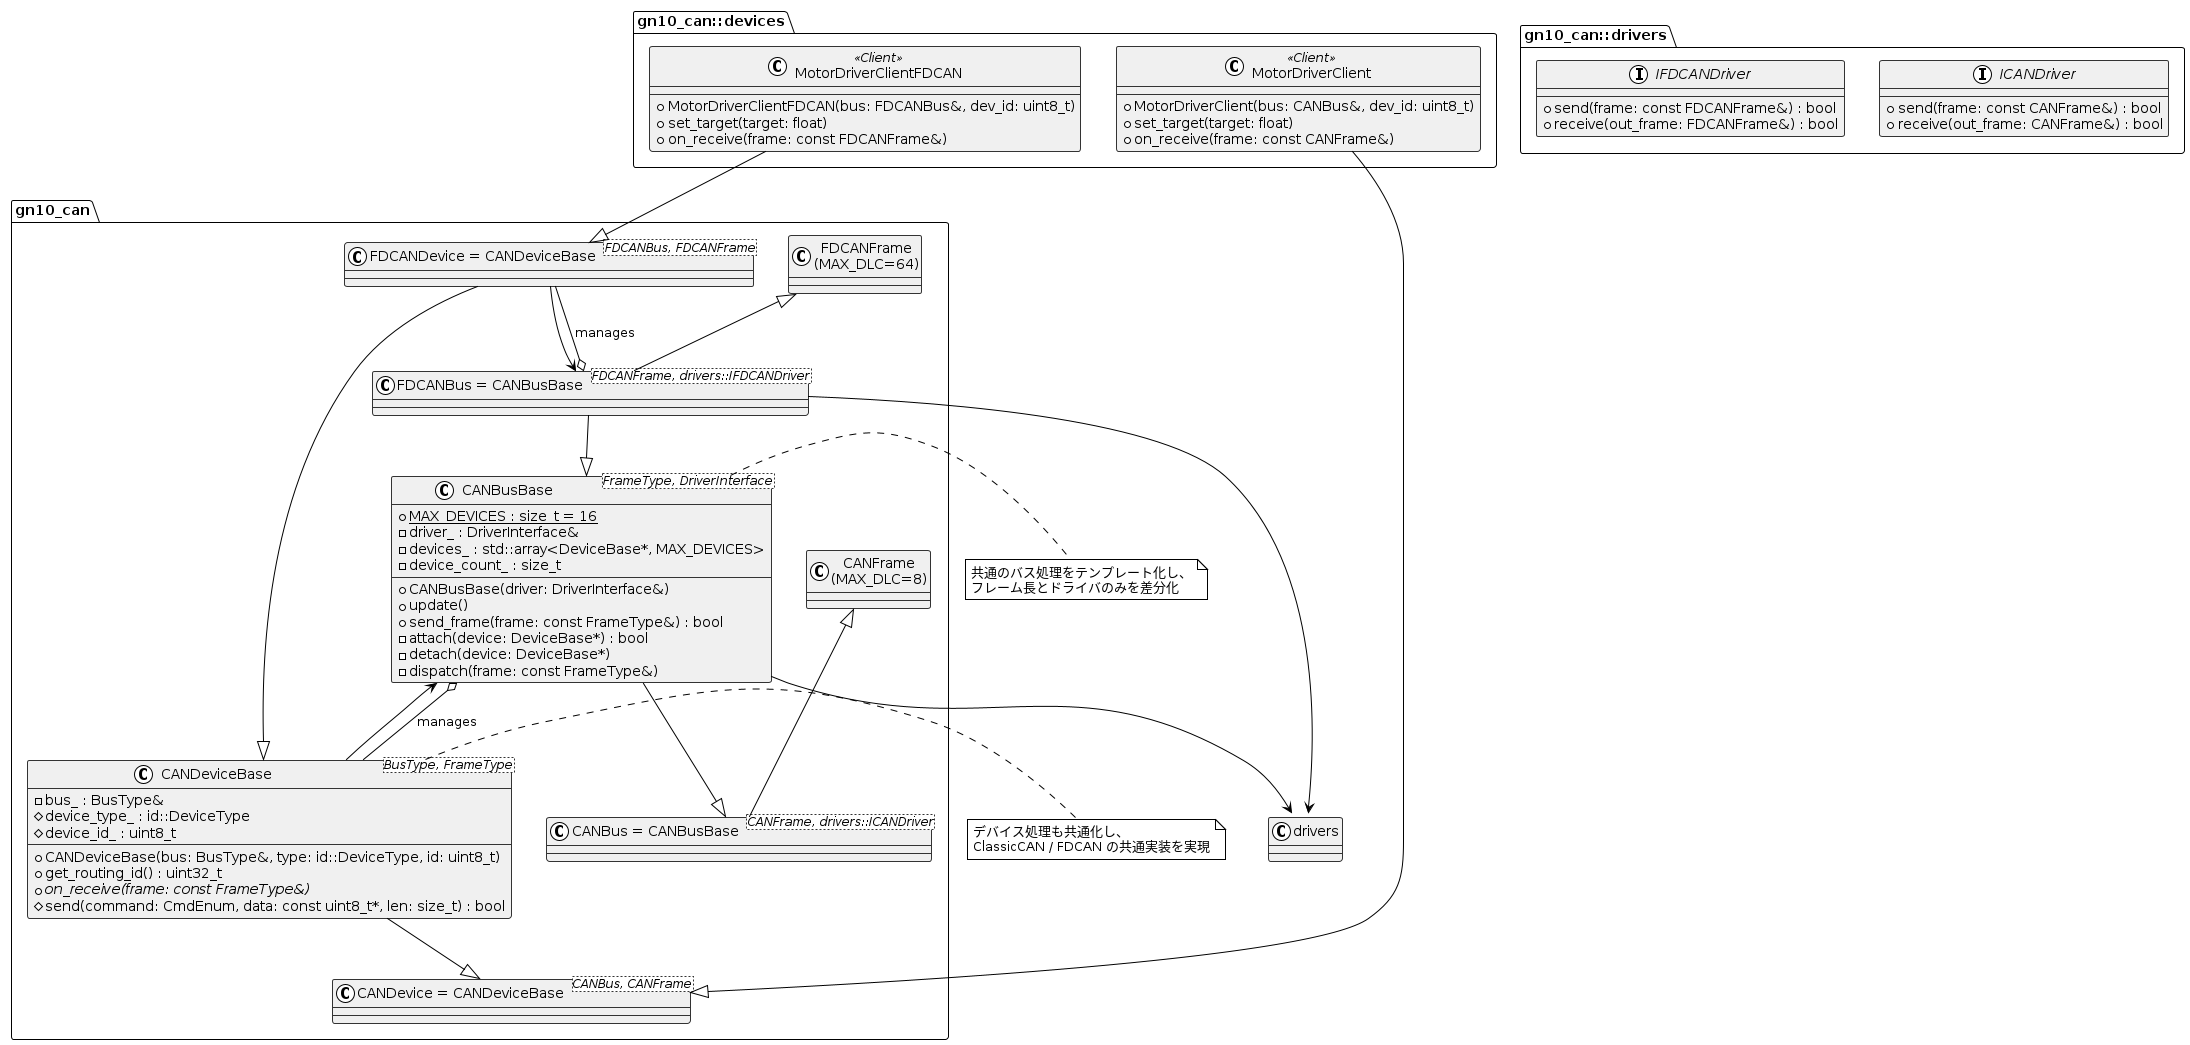

The diagram above was rendered by PlantUML. Its source (embedded in the PNG):
@startuml redesign_fdcan_classic
!theme plain
skinparam backgroundColor #ffffff
skinparam classBackgroundColor #f0f0f0
skinparam classBorderColor #333333

package "gn10_can" {
    class "CANFrame\n(MAX_DLC=8)" as CANFrame
    class "FDCANFrame\n(MAX_DLC=64)" as FDCANFrame

    class "CANBusBase<FrameType, DriverInterface>" as CANBusBase {
        + {static} MAX_DEVICES : size_t = 16
        - driver_ : DriverInterface&
        - devices_ : std::array<DeviceBase*, MAX_DEVICES>
        - device_count_ : size_t
        + CANBusBase(driver: DriverInterface&)
        + update()
        + send_frame(frame: const FrameType&) : bool
        - attach(device: DeviceBase*) : bool
        - detach(device: DeviceBase*)
        - dispatch(frame: const FrameType&)
    }

    class "CANDeviceBase<BusType, FrameType>" as CANDeviceBase {
        - bus_ : BusType&
        # device_type_ : id::DeviceType
        # device_id_ : uint8_t
        + CANDeviceBase(bus: BusType&, type: id::DeviceType, id: uint8_t)
        + get_routing_id() : uint32_t
        + {abstract} on_receive(frame: const FrameType&)
        # send(command: CmdEnum, data: const uint8_t*, len: size_t) : bool
    }

    class "CANBus = CANBusBase<CANFrame, drivers::ICANDriver>" as CANBus
    class "FDCANBus = CANBusBase<FDCANFrame, drivers::IFDCANDriver>" as FDCANBus
    class "CANDevice = CANDeviceBase<CANBus, CANFrame>" as CANDevice
    class "FDCANDevice = CANDeviceBase<FDCANBus, FDCANFrame>" as FDCANDevice
}

package "gn10_can::drivers" {
    interface ICANDriver {
        + send(frame: const CANFrame&) : bool
        + receive(out_frame: CANFrame&) : bool
    }

    interface IFDCANDriver {
        + send(frame: const FDCANFrame&) : bool
        + receive(out_frame: FDCANFrame&) : bool
    }
}

package "gn10_can::devices" {
    class MotorDriverClient <<Client>> {
        + MotorDriverClient(bus: CANBus&, dev_id: uint8_t)
        + set_target(target: float)
        + on_receive(frame: const CANFrame&)
    }

    class MotorDriverClientFDCAN <<Client>> {
        + MotorDriverClientFDCAN(bus: FDCANBus&, dev_id: uint8_t)
        + set_target(target: float)
        + on_receive(frame: const FDCANFrame&)
    }
}

CANBusBase --|> CANBus
FDCANBus --|> CANBusBase
CANDeviceBase --|> CANDevice
FDCANDevice --|> CANDeviceBase
CANBusBase o-- CANDeviceBase : manages
FDCANBus o-- FDCANDevice : manages
CANBusBase --> "drivers::ICANDriver"
FDCANBus --> "drivers::IFDCANDriver"
CANDeviceBase --> "CANBusBase"
FDCANDevice --> "FDCANBus"
MotorDriverClient --|> CANDevice
MotorDriverClientFDCAN --|> FDCANDevice
CANFrame <|-- CANBus
FDCANFrame <|-- FDCANBus

note right of CANBusBase
  共通のバス処理をテンプレート化し、
  フレーム長とドライバのみを差分化
end note

note right of CANDeviceBase
  デバイス処理も共通化し、
  ClassicCAN / FDCAN の共通実装を実現
end note

@enduml